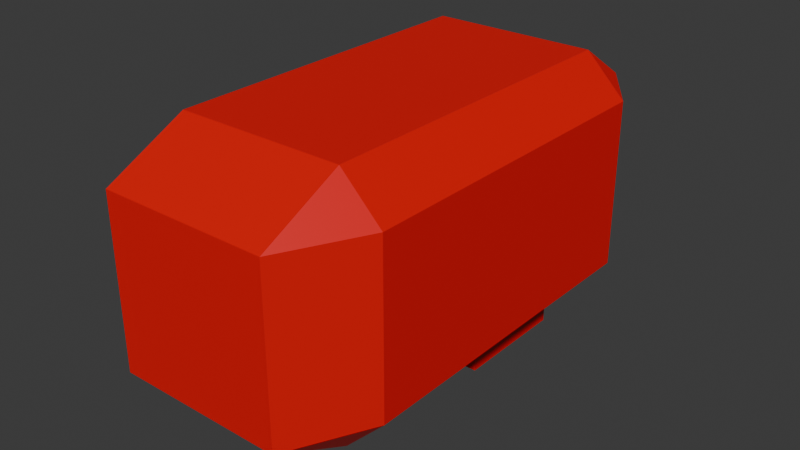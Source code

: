 # Source: Blimp.blend  (saved by Blender 4.2.66; exported with 4.5.12 LTS)
import bpy
from mathutils import Matrix  # noqa: F401  (used for matrix-valued properties, if any)

bpy.ops.wm.read_factory_settings(use_empty=True)
scene = bpy.context.scene
scene.name = 'Scene'

# ---- collections
col_collection = bpy.data.collections.new('Collection'); scene.collection.children.link(col_collection)

# ---- materials (node trees are filled in below, after node groups)
mat_material_001 = bpy.data.materials.new('Material.001')

# ---- material node trees
mat_material_001.use_nodes = True; mat_material_001.node_tree.nodes.clear()
_N = mat_material_001.node_tree.nodes; _L = mat_material_001.node_tree.links
n0 = _N.new('ShaderNodeBsdfPrincipled'); n0.name = 'Principled BSDF'; n0.location = (10, 300)
n0.inputs[0].default_value = (0.8001, 0.0, 0.001218, 1.0)
n1 = _N.new('ShaderNodeOutputMaterial'); n1.name = 'Material Output'; n1.location = (300, 300)
_L.new(n0.outputs[0], n1.inputs[0])
n1.is_active_output = True

# ---- world
world_world = bpy.data.worlds.new('World'); scene.world = world_world
world_world.use_nodes = True; world_world.node_tree.nodes.clear()
_N = world_world.node_tree.nodes; _L = world_world.node_tree.links
n0 = _N.new('ShaderNodeOutputWorld'); n0.name = 'World Output'; n0.location = (300, 300)
n1 = _N.new('ShaderNodeBackground'); n1.name = 'Background'; n1.location = (10, 300)
n1.inputs[0].default_value = (0.05088, 0.05088, 0.05088, 1.0)
_L.new(n1.outputs[0], n0.inputs[0])
n0.is_active_output = True
world_world.color = (0.05088, 0.05088, 0.05088)
world_world.sun_shadow_jitter_overblur = 0.0

# ---- meshes
me_cube_001 = bpy.data.meshes.new('Cube.001')
me_cube_001.from_pydata([(-0.6756, -0.6756, -1.0), (-0.6756, -1.0, -0.6756), (-1.0, -0.6756, -0.6756), (-0.6756, -1.0, 0.6756), (-0.6756, -0.6756, 1.0), (-1.0, -0.6756, 0.6756), (-0.5746, 0.5746, -1.0), (-1.0, 0.6756, -0.6756), (-0.6756, 0.6756, 1.0), (-1.0, 0.6756, 0.6756), (0.6756, -0.6756, -1.0), (1.0, -0.6756, -0.6756), (0.6756, -1.0, -0.6756), (0.6756, -0.6756, 1.0), (0.6756, -1.0, 0.6756), (1.0, -0.6756, 0.6756), (0.5746, 0.5746, -1.0), (1.0, 0.6756, -0.6756), (0.6756, 0.6756, 1.0), (1.0, 0.6756, 0.6756), (-0.479, 1.0, -0.479), (-0.7683, 0.8146, -0.7683), (-0.479, 1.0, 0.479), (-0.7683, 0.8146, 0.7683), (0.479, 1.0, -0.479), (0.7683, 0.8146, -0.7683), (0.479, 1.0, 0.479), (0.7683, 0.8146, 0.7683), (-0.5746, 0.101, -1.0), (-1.0, 0.0, -0.6756), (-0.6756, 0.0, 1.0), (-1.0, 0.0, 0.6756), (0.5746, 0.101, -1.0), (1.0, 0.0, -0.6756), (0.6756, 0.0, 1.0), (1.0, 0.0, 0.6756), (0.6756, 0.6756, -1.0), (-0.6756, 0.6756, -1.0), (0.6756, 0.0, -1.0), (-0.6756, 0.0, -1.0), (0.5746, 0.5746, -1.276), (-0.5746, 0.5746, -1.276), (0.5746, 0.101, -1.276), (-0.5746, 0.101, -1.276)], [], [(12, 14, 3, 1), (33, 35, 15, 11), (34, 30, 4, 13), (29, 31, 9, 7), (8, 18, 27, 23), (0, 1, 2), (3, 4, 5), (23, 21, 7, 9), (36, 25, 17), (10, 11, 12), (13, 14, 15), (19, 17, 25, 27), (39, 0, 2, 29), (1, 3, 5, 2), (30, 8, 9, 31), (20, 22, 26, 24), (37, 7, 21), (8, 23, 9), (18, 19, 27), (38, 36, 17, 33), (34, 13, 15, 35), (14, 12, 11, 15), (0, 10, 12, 1), (13, 4, 3, 14), (39, 38, 10, 0), (22, 20, 21, 23), (20, 24, 25, 21), (26, 22, 23, 27), (24, 26, 27, 25), (36, 37, 21, 25), (6, 16, 40, 41), (18, 34, 35, 19), (10, 38, 33, 11), (4, 30, 31, 5), (37, 39, 29, 7), (2, 5, 31, 29), (18, 8, 30, 34), (17, 19, 35, 33), (16, 6, 37, 36), (32, 16, 36, 38), (6, 28, 39, 37), (28, 32, 38, 39), (41, 40, 42, 43), (32, 28, 43, 42), (16, 32, 42, 40), (28, 6, 41, 43)])
_uv = me_cube_001.uv_layers.new(name='UVMap')
_uv.uv.foreach_set('vector', [0.4156, 0.7906, 0.5844, 0.7906, 0.5844, 0.9594, 0.4156, 0.9594, 0.4156, 0.625, 0.5844, 0.625, 0.5844, 0.7094, 0.4156, 0.7094, 0.6656, 0.625, 0.8344, 0.625, 0.8344, 0.7094, 0.6656, 0.7094, 0.4156, 0.125, 0.5844, 0.125, 0.5844, 0.2094, 0.4156, 0.2094, 0.8344, 0.5406, 0.6656, 0.5406, 0.654, 0.5174, 0.846, 0.5174, 0.1656, 0.7094, 0.1656, 0.75, 0.125, 0.7094, 0.5844, 0.0, 0.625, 0.04055, 0.5844, 0.04055, 0.596, 0.2558, 0.404, 0.2558, 0.4156, 0.2094, 0.5844, 0.2094, 0.3344, 0.5406, 0.346, 0.5232, 0.375, 0.5406, 0.3344, 0.7094, 0.375, 0.7094, 0.3344, 0.75, 0.625, 0.7094, 0.5844, 0.75, 0.5844, 0.7094, 0.5844, 0.5406, 0.4156, 0.5406, 0.404, 0.4942, 0.596, 0.4942, 0.1656, 0.625, 0.1656, 0.7094, 0.125, 0.7094, 0.125, 0.625, 0.4156, 0.0, 0.5844, 0.0, 0.5844, 0.04055, 0.4156, 0.04055, 0.625, 0.125, 0.625, 0.2094, 0.5844, 0.2094, 0.5844, 0.125, 0.4401, 0.3151, 0.5599, 0.3151, 0.5599, 0.4349, 0.4401, 0.4349, 0.1656, 0.5406, 0.125, 0.5406, 0.154, 0.5232, 0.625, 0.2094, 0.596, 0.2268, 0.5844, 0.2094, 0.625, 0.5406, 0.5844, 0.5406, 0.596, 0.5232, 0.3344, 0.625, 0.3344, 0.5406, 0.4156, 0.5406, 0.4156, 0.625, 0.6656, 0.625, 0.6656, 0.7094, 0.5844, 0.7094, 0.5844, 0.625, 0.5844, 0.7906, 0.4156, 0.7906, 0.4156, 0.7094, 0.5844, 0.7094, 0.1656, 0.7094, 0.3344, 0.7094, 0.3344, 0.75, 0.1656, 0.75, 0.6656, 0.7094, 0.8344, 0.7094, 0.8344, 0.75, 0.6656, 0.75, 0.1656, 0.625, 0.3344, 0.625, 0.3344, 0.7094, 0.1656, 0.7094, 0.5599, 0.3151, 0.4401, 0.3151, 0.404, 0.2558, 0.596, 0.2558, 0.4401, 0.3151, 0.4401, 0.4349, 0.4156, 0.4594, 0.4156, 0.2906, 0.5599, 0.4349, 0.5599, 0.3151, 0.5844, 0.2906, 0.5844, 0.4594, 0.4401, 0.4349, 0.5599, 0.4349, 0.596, 0.4942, 0.404, 0.4942, 0.3344, 0.5406, 0.1656, 0.5406, 0.154, 0.5174, 0.346, 0.5174, 0.1782, 0.5532, 0.3218, 0.5532, 0.3218, 0.5532, 0.1782, 0.5532, 0.6656, 0.5406, 0.6656, 0.625, 0.5844, 0.625, 0.5844, 0.5406, 0.3344, 0.7094, 0.3344, 0.625, 0.4156, 0.625, 0.4156, 0.7094, 0.625, 0.04055, 0.625, 0.125, 0.5844, 0.125, 0.5844, 0.04055, 0.1656, 0.5406, 0.1656, 0.625, 0.125, 0.625, 0.125, 0.5406, 0.4156, 0.04055, 0.5844, 0.04055, 0.5844, 0.125, 0.4156, 0.125, 0.6656, 0.5406, 0.8344, 0.5406, 0.8344, 0.625, 0.6656, 0.625, 0.4156, 0.5406, 0.5844, 0.5406, 0.5844, 0.625, 0.4156, 0.625, 0.3218, 0.5532, 0.1782, 0.5532, 0.1656, 0.5406, 0.3344, 0.5406, 0.3218, 0.6124, 0.3218, 0.5532, 0.3344, 0.5406, 0.3344, 0.625, 0.1782, 0.5532, 0.1782, 0.6124, 0.1656, 0.625, 0.1656, 0.5406, 0.1782, 0.6124, 0.3218, 0.6124, 0.3344, 0.625, 0.1656, 0.625, 0.1782, 0.5532, 0.3218, 0.5532, 0.3218, 0.6124, 0.1782, 0.6124, 0.3218, 0.6124, 0.1782, 0.6124, 0.1782, 0.6124, 0.3218, 0.6124, 0.3218, 0.5532, 0.3218, 0.6124, 0.3218, 0.6124, 0.3218, 0.5532, 0.1782, 0.6124, 0.1782, 0.5532, 0.1782, 0.5532, 0.1782, 0.6124])
me_cube_001.materials.append(mat_material_001)
me_cube_001.update()

# ---- objects
ob_cube = bpy.data.objects.new('Cube', me_cube_001)

# ---- transforms, parenting, visibility, modifiers, constraints
ob_cube.location = (0.0, 0.0, 3.049)
ob_cube.scale = (1.0, 2.0, 1.0)

# ---- collection membership
col_collection.objects.link(ob_cube)

# ---- scene / render settings (as saved in the file)
scene.frame_start = 1; scene.frame_end = 250; scene.frame_set(1)
scene.render.engine = 'BLENDER_EEVEE_NEXT'
bpy.context.view_layer.update()

# ---- added for rendering (the .blend has no active camera and no usable light): camera, sun
cam_auto = bpy.data.cameras.new('AutoCamera')
cam_auto.lens = 50.0
cam_auto.sensor_width = 36.0
cam_auto.clip_end = 1000.0
ob_auto_camera = bpy.data.objects.new('AutoCamera', cam_auto)
scene.collection.objects.link(ob_auto_camera)
ob_auto_camera.location = (4.64264, -5.57117, 6.62542)
ob_auto_camera.rotation_euler = (1.09748, -7.21219e-08, 0.694738)
scene.camera = ob_auto_camera
light_auto_sun = bpy.data.lights.new('AutoSun', 'SUN')
light_auto_sun.energy = 3.0
light_auto_sun.angle = 0.0523599
ob_auto_sun = bpy.data.objects.new('AutoSun', light_auto_sun)
scene.collection.objects.link(ob_auto_sun)
ob_auto_sun.rotation_euler = (0.872665, 0.174533, 0.523599)
bpy.context.view_layer.update()
